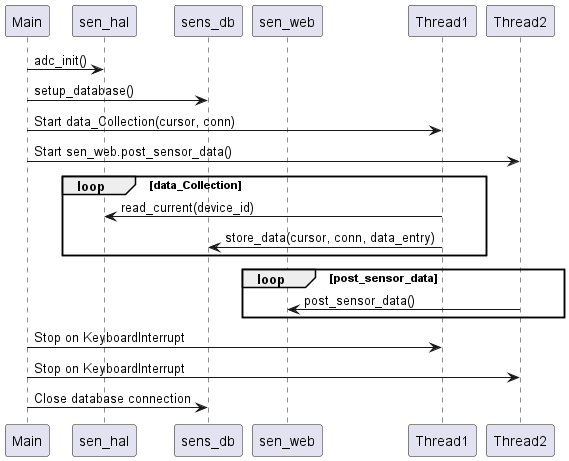

The diagram above was rendered by PlantUML. Its source (embedded in the PNG):
@startuml
participant Main
participant sen_hal
participant sens_db
participant sen_web

Main -> sen_hal: adc_init()
Main -> sens_db: setup_database()
Main -> Thread1: Start data_Collection(cursor, conn)
Main -> Thread2: Start sen_web.post_sensor_data()

loop data_Collection
    Thread1 -> sen_hal: read_current(device_id)
    Thread1 -> sens_db: store_data(cursor, conn, data_entry)
end

loop post_sensor_data
    Thread2 -> sen_web: post_sensor_data()
end

Main -> Thread1: Stop on KeyboardInterrupt
Main -> Thread2: Stop on KeyboardInterrupt
Main -> sens_db: Close database connection
@enduml